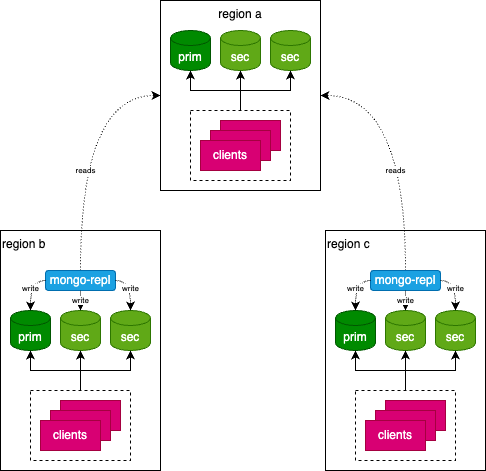

The diagram above was exported from draw.io. Its source (the exported page's mxGraphModel, read from the mxfile embedded in the PNG):
<mxGraphModel dx="1672" dy="928" grid="1" gridSize="10" guides="1" tooltips="1" connect="1" arrows="1" fold="1" page="1" pageScale="1" pageWidth="1169" pageHeight="827" math="0" shadow="0">
  <root>
    <mxCell id="0" />
    <mxCell id="1" parent="0" />
    <mxCell id="i09huKmOD7Sbwmtj8IvK-2" value="region b" style="rounded=0;whiteSpace=wrap;html=1;verticalAlign=top;fillColor=none;align=left;" vertex="1" parent="1">
      <mxGeometry x="315" y="320" width="160" height="240" as="geometry" />
    </mxCell>
    <mxCell id="i09huKmOD7Sbwmtj8IvK-1" value="prim" style="shape=cylinder3;whiteSpace=wrap;html=1;boundedLbl=1;backgroundOutline=1;size=7.5;fillColor=#008a00;fontColor=#ffffff;strokeColor=#005700;" vertex="1" parent="1">
      <mxGeometry x="325" y="400" width="40" height="40" as="geometry" />
    </mxCell>
    <mxCell id="i09huKmOD7Sbwmtj8IvK-3" value="sec" style="shape=cylinder3;whiteSpace=wrap;html=1;boundedLbl=1;backgroundOutline=1;size=7.5;fillColor=#60a917;fontColor=#ffffff;strokeColor=#2D7600;" vertex="1" parent="1">
      <mxGeometry x="425" y="400" width="40" height="40" as="geometry" />
    </mxCell>
    <mxCell id="i09huKmOD7Sbwmtj8IvK-4" value="sec" style="shape=cylinder3;whiteSpace=wrap;html=1;boundedLbl=1;backgroundOutline=1;size=7.5;fillColor=#60a917;fontColor=#ffffff;strokeColor=#2D7600;" vertex="1" parent="1">
      <mxGeometry x="375" y="400" width="40" height="40" as="geometry" />
    </mxCell>
    <mxCell id="i09huKmOD7Sbwmtj8IvK-16" value="" style="group" vertex="1" connectable="0" parent="1">
      <mxGeometry x="345" y="480" width="100" height="70" as="geometry" />
    </mxCell>
    <mxCell id="i09huKmOD7Sbwmtj8IvK-7" value="" style="rounded=0;whiteSpace=wrap;html=1;fillColor=#d80073;fontColor=#ffffff;strokeColor=#A50040;" vertex="1" parent="i09huKmOD7Sbwmtj8IvK-16">
      <mxGeometry x="30" y="10" width="60" height="30" as="geometry" />
    </mxCell>
    <mxCell id="i09huKmOD7Sbwmtj8IvK-6" value="" style="rounded=0;whiteSpace=wrap;html=1;fillColor=#d80073;fontColor=#ffffff;strokeColor=#A50040;" vertex="1" parent="i09huKmOD7Sbwmtj8IvK-16">
      <mxGeometry x="20" y="20" width="60" height="30" as="geometry" />
    </mxCell>
    <mxCell id="i09huKmOD7Sbwmtj8IvK-5" value="clients" style="rounded=0;whiteSpace=wrap;html=1;fillColor=#d80073;fontColor=#ffffff;strokeColor=#A50040;" vertex="1" parent="i09huKmOD7Sbwmtj8IvK-16">
      <mxGeometry x="10" y="30" width="60" height="30" as="geometry" />
    </mxCell>
    <mxCell id="i09huKmOD7Sbwmtj8IvK-15" value="" style="rounded=0;whiteSpace=wrap;html=1;dashed=1;fillColor=none;" vertex="1" parent="i09huKmOD7Sbwmtj8IvK-16">
      <mxGeometry width="100" height="70" as="geometry" />
    </mxCell>
    <mxCell id="i09huKmOD7Sbwmtj8IvK-56" value="reads" style="edgeStyle=orthogonalEdgeStyle;rounded=0;orthogonalLoop=1;jettySize=auto;html=1;exitX=0.5;exitY=0;exitDx=0;exitDy=0;entryX=0;entryY=0.5;entryDx=0;entryDy=0;curved=1;dashed=1;dashPattern=1 2;fontSize=8;" edge="1" parent="1" source="i09huKmOD7Sbwmtj8IvK-17" target="i09huKmOD7Sbwmtj8IvK-24">
      <mxGeometry x="-0.2157" y="-5" relative="1" as="geometry">
        <mxPoint x="280" y="350.0000000000001" as="targetPoint" />
        <mxPoint as="offset" />
      </mxGeometry>
    </mxCell>
    <mxCell id="i09huKmOD7Sbwmtj8IvK-17" value="mongo-repl" style="rounded=1;whiteSpace=wrap;html=1;fillColor=#1ba1e2;fontColor=#ffffff;strokeColor=#006EAF;" vertex="1" parent="1">
      <mxGeometry x="360" y="360" width="70" height="20" as="geometry" />
    </mxCell>
    <mxCell id="i09huKmOD7Sbwmtj8IvK-18" style="edgeStyle=orthogonalEdgeStyle;rounded=0;orthogonalLoop=1;jettySize=auto;html=1;exitX=0.5;exitY=0;exitDx=0;exitDy=0;entryX=0.5;entryY=1;entryDx=0;entryDy=0;entryPerimeter=0;" edge="1" parent="1" source="i09huKmOD7Sbwmtj8IvK-15" target="i09huKmOD7Sbwmtj8IvK-3">
      <mxGeometry relative="1" as="geometry" />
    </mxCell>
    <mxCell id="i09huKmOD7Sbwmtj8IvK-19" style="edgeStyle=orthogonalEdgeStyle;rounded=0;orthogonalLoop=1;jettySize=auto;html=1;exitX=0.5;exitY=0;exitDx=0;exitDy=0;entryX=0.5;entryY=1;entryDx=0;entryDy=0;entryPerimeter=0;" edge="1" parent="1" source="i09huKmOD7Sbwmtj8IvK-15" target="i09huKmOD7Sbwmtj8IvK-4">
      <mxGeometry relative="1" as="geometry" />
    </mxCell>
    <mxCell id="i09huKmOD7Sbwmtj8IvK-20" style="edgeStyle=orthogonalEdgeStyle;rounded=0;orthogonalLoop=1;jettySize=auto;html=1;exitX=0.5;exitY=0;exitDx=0;exitDy=0;entryX=0.5;entryY=1;entryDx=0;entryDy=0;entryPerimeter=0;" edge="1" parent="1" source="i09huKmOD7Sbwmtj8IvK-15" target="i09huKmOD7Sbwmtj8IvK-1">
      <mxGeometry relative="1" as="geometry" />
    </mxCell>
    <mxCell id="i09huKmOD7Sbwmtj8IvK-21" value="write" style="edgeStyle=orthogonalEdgeStyle;rounded=0;orthogonalLoop=1;jettySize=auto;html=1;exitX=0;exitY=0.5;exitDx=0;exitDy=0;entryX=0.5;entryY=0;entryDx=0;entryDy=0;entryPerimeter=0;curved=1;dashed=1;dashPattern=1 1;fontSize=8;" edge="1" parent="1" source="i09huKmOD7Sbwmtj8IvK-17" target="i09huKmOD7Sbwmtj8IvK-1">
      <mxGeometry relative="1" as="geometry" />
    </mxCell>
    <mxCell id="i09huKmOD7Sbwmtj8IvK-22" value="write" style="edgeStyle=orthogonalEdgeStyle;rounded=0;orthogonalLoop=1;jettySize=auto;html=1;exitX=1;exitY=0.5;exitDx=0;exitDy=0;entryX=0.5;entryY=0;entryDx=0;entryDy=0;entryPerimeter=0;curved=1;dashed=1;dashPattern=1 1;fontSize=8;" edge="1" parent="1" source="i09huKmOD7Sbwmtj8IvK-17" target="i09huKmOD7Sbwmtj8IvK-3">
      <mxGeometry relative="1" as="geometry" />
    </mxCell>
    <mxCell id="i09huKmOD7Sbwmtj8IvK-23" value="write" style="edgeStyle=orthogonalEdgeStyle;rounded=0;orthogonalLoop=1;jettySize=auto;html=1;exitX=0.5;exitY=1;exitDx=0;exitDy=0;entryX=0.5;entryY=0;entryDx=0;entryDy=0;entryPerimeter=0;dashed=1;dashPattern=1 1;fontSize=8;" edge="1" parent="1" source="i09huKmOD7Sbwmtj8IvK-17" target="i09huKmOD7Sbwmtj8IvK-4">
      <mxGeometry relative="1" as="geometry" />
    </mxCell>
    <mxCell id="i09huKmOD7Sbwmtj8IvK-24" value="region a" style="rounded=0;whiteSpace=wrap;html=1;verticalAlign=top;fillColor=none;" vertex="1" parent="1">
      <mxGeometry x="475" y="90" width="160" height="190" as="geometry" />
    </mxCell>
    <mxCell id="i09huKmOD7Sbwmtj8IvK-25" value="prim" style="shape=cylinder3;whiteSpace=wrap;html=1;boundedLbl=1;backgroundOutline=1;size=7.5;fillColor=#008a00;fontColor=#ffffff;strokeColor=#005700;" vertex="1" parent="1">
      <mxGeometry x="485" y="120" width="40" height="40" as="geometry" />
    </mxCell>
    <mxCell id="i09huKmOD7Sbwmtj8IvK-26" value="sec" style="shape=cylinder3;whiteSpace=wrap;html=1;boundedLbl=1;backgroundOutline=1;size=7.5;fillColor=#60a917;fontColor=#ffffff;strokeColor=#2D7600;" vertex="1" parent="1">
      <mxGeometry x="585" y="120" width="40" height="40" as="geometry" />
    </mxCell>
    <mxCell id="i09huKmOD7Sbwmtj8IvK-27" value="sec" style="shape=cylinder3;whiteSpace=wrap;html=1;boundedLbl=1;backgroundOutline=1;size=7.5;fillColor=#60a917;fontColor=#ffffff;strokeColor=#2D7600;" vertex="1" parent="1">
      <mxGeometry x="535" y="120" width="40" height="40" as="geometry" />
    </mxCell>
    <mxCell id="i09huKmOD7Sbwmtj8IvK-28" value="" style="group" vertex="1" connectable="0" parent="1">
      <mxGeometry x="505" y="200" width="100" height="70" as="geometry" />
    </mxCell>
    <mxCell id="i09huKmOD7Sbwmtj8IvK-29" value="" style="rounded=0;whiteSpace=wrap;html=1;fillColor=#d80073;fontColor=#ffffff;strokeColor=#A50040;" vertex="1" parent="i09huKmOD7Sbwmtj8IvK-28">
      <mxGeometry x="30" y="10" width="60" height="30" as="geometry" />
    </mxCell>
    <mxCell id="i09huKmOD7Sbwmtj8IvK-30" value="" style="rounded=0;whiteSpace=wrap;html=1;fillColor=#d80073;fontColor=#ffffff;strokeColor=#A50040;" vertex="1" parent="i09huKmOD7Sbwmtj8IvK-28">
      <mxGeometry x="20" y="20" width="60" height="30" as="geometry" />
    </mxCell>
    <mxCell id="i09huKmOD7Sbwmtj8IvK-31" value="clients" style="rounded=0;whiteSpace=wrap;html=1;fillColor=#d80073;fontColor=#ffffff;strokeColor=#A50040;" vertex="1" parent="i09huKmOD7Sbwmtj8IvK-28">
      <mxGeometry x="10" y="30" width="60" height="30" as="geometry" />
    </mxCell>
    <mxCell id="i09huKmOD7Sbwmtj8IvK-32" value="" style="rounded=0;whiteSpace=wrap;html=1;dashed=1;fillColor=none;" vertex="1" parent="i09huKmOD7Sbwmtj8IvK-28">
      <mxGeometry width="100" height="70" as="geometry" />
    </mxCell>
    <mxCell id="i09huKmOD7Sbwmtj8IvK-34" style="edgeStyle=orthogonalEdgeStyle;rounded=0;orthogonalLoop=1;jettySize=auto;html=1;exitX=0.5;exitY=0;exitDx=0;exitDy=0;entryX=0.5;entryY=1;entryDx=0;entryDy=0;entryPerimeter=0;" edge="1" parent="1" source="i09huKmOD7Sbwmtj8IvK-32" target="i09huKmOD7Sbwmtj8IvK-26">
      <mxGeometry relative="1" as="geometry" />
    </mxCell>
    <mxCell id="i09huKmOD7Sbwmtj8IvK-35" style="edgeStyle=orthogonalEdgeStyle;rounded=0;orthogonalLoop=1;jettySize=auto;html=1;exitX=0.5;exitY=0;exitDx=0;exitDy=0;entryX=0.5;entryY=1;entryDx=0;entryDy=0;entryPerimeter=0;" edge="1" parent="1" source="i09huKmOD7Sbwmtj8IvK-32" target="i09huKmOD7Sbwmtj8IvK-27">
      <mxGeometry relative="1" as="geometry" />
    </mxCell>
    <mxCell id="i09huKmOD7Sbwmtj8IvK-36" style="edgeStyle=orthogonalEdgeStyle;rounded=0;orthogonalLoop=1;jettySize=auto;html=1;exitX=0.5;exitY=0;exitDx=0;exitDy=0;entryX=0.5;entryY=1;entryDx=0;entryDy=0;entryPerimeter=0;" edge="1" parent="1" source="i09huKmOD7Sbwmtj8IvK-32" target="i09huKmOD7Sbwmtj8IvK-25">
      <mxGeometry relative="1" as="geometry" />
    </mxCell>
    <mxCell id="i09huKmOD7Sbwmtj8IvK-40" value="region c" style="rounded=0;whiteSpace=wrap;html=1;verticalAlign=top;fillColor=none;align=left;fontSize=12;" vertex="1" parent="1">
      <mxGeometry x="640" y="320" width="160" height="240" as="geometry" />
    </mxCell>
    <mxCell id="i09huKmOD7Sbwmtj8IvK-41" value="prim" style="shape=cylinder3;whiteSpace=wrap;html=1;boundedLbl=1;backgroundOutline=1;size=7.5;fillColor=#008a00;fontColor=#ffffff;strokeColor=#005700;" vertex="1" parent="1">
      <mxGeometry x="650" y="400" width="40" height="40" as="geometry" />
    </mxCell>
    <mxCell id="i09huKmOD7Sbwmtj8IvK-42" value="sec" style="shape=cylinder3;whiteSpace=wrap;html=1;boundedLbl=1;backgroundOutline=1;size=7.5;fillColor=#60a917;fontColor=#ffffff;strokeColor=#2D7600;" vertex="1" parent="1">
      <mxGeometry x="750" y="400" width="40" height="40" as="geometry" />
    </mxCell>
    <mxCell id="i09huKmOD7Sbwmtj8IvK-43" value="sec" style="shape=cylinder3;whiteSpace=wrap;html=1;boundedLbl=1;backgroundOutline=1;size=7.5;fillColor=#60a917;fontColor=#ffffff;strokeColor=#2D7600;" vertex="1" parent="1">
      <mxGeometry x="700" y="400" width="40" height="40" as="geometry" />
    </mxCell>
    <mxCell id="i09huKmOD7Sbwmtj8IvK-44" value="" style="group" vertex="1" connectable="0" parent="1">
      <mxGeometry x="670" y="480" width="100" height="70" as="geometry" />
    </mxCell>
    <mxCell id="i09huKmOD7Sbwmtj8IvK-45" value="" style="rounded=0;whiteSpace=wrap;html=1;fillColor=#d80073;fontColor=#ffffff;strokeColor=#A50040;" vertex="1" parent="i09huKmOD7Sbwmtj8IvK-44">
      <mxGeometry x="30" y="10" width="60" height="30" as="geometry" />
    </mxCell>
    <mxCell id="i09huKmOD7Sbwmtj8IvK-46" value="" style="rounded=0;whiteSpace=wrap;html=1;fillColor=#d80073;fontColor=#ffffff;strokeColor=#A50040;" vertex="1" parent="i09huKmOD7Sbwmtj8IvK-44">
      <mxGeometry x="20" y="20" width="60" height="30" as="geometry" />
    </mxCell>
    <mxCell id="i09huKmOD7Sbwmtj8IvK-47" value="clients" style="rounded=0;whiteSpace=wrap;html=1;fillColor=#d80073;fontColor=#ffffff;strokeColor=#A50040;" vertex="1" parent="i09huKmOD7Sbwmtj8IvK-44">
      <mxGeometry x="10" y="30" width="60" height="30" as="geometry" />
    </mxCell>
    <mxCell id="i09huKmOD7Sbwmtj8IvK-48" value="" style="rounded=0;whiteSpace=wrap;html=1;dashed=1;fillColor=none;" vertex="1" parent="i09huKmOD7Sbwmtj8IvK-44">
      <mxGeometry width="100" height="70" as="geometry" />
    </mxCell>
    <mxCell id="i09huKmOD7Sbwmtj8IvK-57" value="reads" style="edgeStyle=orthogonalEdgeStyle;rounded=0;orthogonalLoop=1;jettySize=auto;html=1;exitX=0.5;exitY=0;exitDx=0;exitDy=0;entryX=1;entryY=0.5;entryDx=0;entryDy=0;dashed=1;dashPattern=1 2;curved=1;fontSize=8;" edge="1" parent="1" source="i09huKmOD7Sbwmtj8IvK-49" target="i09huKmOD7Sbwmtj8IvK-24">
      <mxGeometry x="-0.2308" y="10" relative="1" as="geometry">
        <mxPoint as="offset" />
      </mxGeometry>
    </mxCell>
    <mxCell id="i09huKmOD7Sbwmtj8IvK-49" value="mongo-repl" style="rounded=1;whiteSpace=wrap;html=1;fillColor=#1ba1e2;fontColor=#ffffff;strokeColor=#006EAF;" vertex="1" parent="1">
      <mxGeometry x="685" y="360" width="70" height="20" as="geometry" />
    </mxCell>
    <mxCell id="i09huKmOD7Sbwmtj8IvK-50" style="edgeStyle=orthogonalEdgeStyle;rounded=0;orthogonalLoop=1;jettySize=auto;html=1;exitX=0.5;exitY=0;exitDx=0;exitDy=0;entryX=0.5;entryY=1;entryDx=0;entryDy=0;entryPerimeter=0;" edge="1" parent="1" source="i09huKmOD7Sbwmtj8IvK-48" target="i09huKmOD7Sbwmtj8IvK-42">
      <mxGeometry relative="1" as="geometry" />
    </mxCell>
    <mxCell id="i09huKmOD7Sbwmtj8IvK-51" style="edgeStyle=orthogonalEdgeStyle;rounded=0;orthogonalLoop=1;jettySize=auto;html=1;exitX=0.5;exitY=0;exitDx=0;exitDy=0;entryX=0.5;entryY=1;entryDx=0;entryDy=0;entryPerimeter=0;" edge="1" parent="1" source="i09huKmOD7Sbwmtj8IvK-48" target="i09huKmOD7Sbwmtj8IvK-43">
      <mxGeometry relative="1" as="geometry" />
    </mxCell>
    <mxCell id="i09huKmOD7Sbwmtj8IvK-52" style="edgeStyle=orthogonalEdgeStyle;rounded=0;orthogonalLoop=1;jettySize=auto;html=1;exitX=0.5;exitY=0;exitDx=0;exitDy=0;entryX=0.5;entryY=1;entryDx=0;entryDy=0;entryPerimeter=0;" edge="1" parent="1" source="i09huKmOD7Sbwmtj8IvK-48" target="i09huKmOD7Sbwmtj8IvK-41">
      <mxGeometry relative="1" as="geometry" />
    </mxCell>
    <mxCell id="i09huKmOD7Sbwmtj8IvK-53" value="write" style="edgeStyle=orthogonalEdgeStyle;rounded=0;orthogonalLoop=1;jettySize=auto;html=1;exitX=0;exitY=0.5;exitDx=0;exitDy=0;entryX=0.5;entryY=0;entryDx=0;entryDy=0;entryPerimeter=0;curved=1;dashed=1;dashPattern=1 1;fontSize=8;" edge="1" parent="1" source="i09huKmOD7Sbwmtj8IvK-49" target="i09huKmOD7Sbwmtj8IvK-41">
      <mxGeometry relative="1" as="geometry" />
    </mxCell>
    <mxCell id="i09huKmOD7Sbwmtj8IvK-54" value="write" style="edgeStyle=orthogonalEdgeStyle;rounded=0;orthogonalLoop=1;jettySize=auto;html=1;exitX=1;exitY=0.5;exitDx=0;exitDy=0;entryX=0.5;entryY=0;entryDx=0;entryDy=0;entryPerimeter=0;curved=1;dashed=1;dashPattern=1 1;fontSize=8;" edge="1" parent="1" source="i09huKmOD7Sbwmtj8IvK-49" target="i09huKmOD7Sbwmtj8IvK-42">
      <mxGeometry relative="1" as="geometry" />
    </mxCell>
    <mxCell id="i09huKmOD7Sbwmtj8IvK-55" value="write" style="edgeStyle=orthogonalEdgeStyle;rounded=0;orthogonalLoop=1;jettySize=auto;html=1;exitX=0.5;exitY=1;exitDx=0;exitDy=0;entryX=0.5;entryY=0;entryDx=0;entryDy=0;entryPerimeter=0;dashed=1;dashPattern=1 1;fontSize=8;" edge="1" parent="1" source="i09huKmOD7Sbwmtj8IvK-49" target="i09huKmOD7Sbwmtj8IvK-43">
      <mxGeometry relative="1" as="geometry" />
    </mxCell>
  </root>
</mxGraphModel>